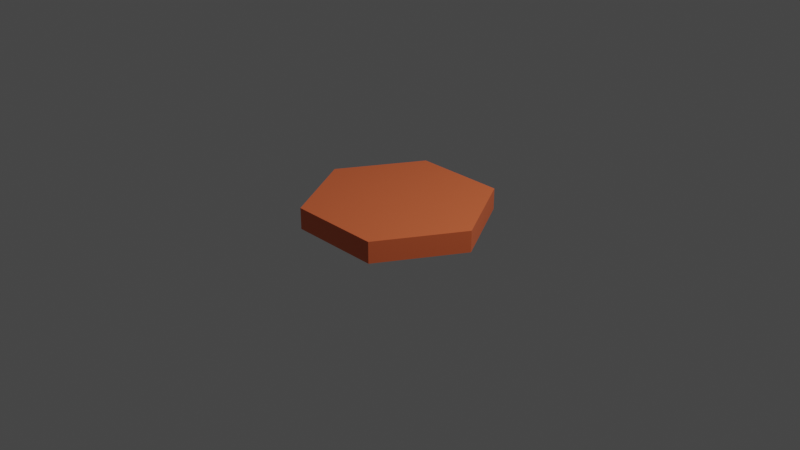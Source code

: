 # Source: HexCell.blend  (saved by Blender 2.92.15; exported with 4.5.12 LTS)
import bpy
from mathutils import Matrix  # noqa: F401  (used for matrix-valued properties, if any)

bpy.ops.wm.read_factory_settings(use_empty=True)
scene = bpy.context.scene
scene.name = 'Scene'

# ---- collections
col_collection = bpy.data.collections.new('Collection'); scene.collection.children.link(col_collection)

# ---- materials (node trees are filled in below, after node groups)
mat_material_002 = bpy.data.materials.new('Material.002')
mat_material_002.use_transparent_shadow = False
mat_material_002.preview_render_type = 'CUBE'

# ---- material node trees
mat_material_002.use_nodes = True; mat_material_002.node_tree.nodes.clear()
_N = mat_material_002.node_tree.nodes; _L = mat_material_002.node_tree.links
n0 = _N.new('ShaderNodeBsdfPrincipled'); n0.name = 'Principled BSDF'; n0.location = (10, 300)
n0.distribution = 'GGX'
n0.subsurface_method = 'BURLEY'
n0.inputs[0].default_value = (0.8, 0.1544, 0.05327, 1.0)
n0.inputs[3].default_value = 1.45
n0.inputs[27].default_value = (0.0, 0.0, 0.0, 1.0)
n0.inputs[28].default_value = 1.0
n1 = _N.new('ShaderNodeOutputMaterial'); n1.name = 'Material Output'; n1.location = (300, 300)
_L.new(n0.outputs[0], n1.inputs[0])
n1.is_active_output = True

# ---- world
world_world = bpy.data.worlds.new('World'); scene.world = world_world
world_world.use_nodes = True; world_world.node_tree.nodes.clear()
_N = world_world.node_tree.nodes; _L = world_world.node_tree.links
n0 = _N.new('ShaderNodeOutputWorld'); n0.name = 'World Output'; n0.location = (300, 300)
n1 = _N.new('ShaderNodeBackground'); n1.name = 'Background'; n1.location = (10, 300)
n1.inputs[0].default_value = (0.05088, 0.05088, 0.05088, 1.0)
_L.new(n1.outputs[0], n0.inputs[0])
n0.is_active_output = True
world_world.color = (0.05088, 0.05088, 0.05088)
world_world.use_sun_shadow = False
world_world.sun_shadow_jitter_overblur = 0.0

# ---- cameras
cam_camera = bpy.data.cameras.new('Camera')
cam_camera.clip_end = 100.0
cam_camera.ortho_scale = 7.314

# ---- lights
light_light = bpy.data.lights.new('Light', 'POINT')
light_light.transmission_factor = 0.0
light_light.energy = 1000.0
light_light.shadow_soft_size = 0.1
light_light.shadow_maximum_resolution = 0.006
light_light.use_absolute_resolution = True

# ---- meshes
me_cylinder = bpy.data.meshes.new('Cylinder')
me_cylinder.from_pydata([(0.0, 0.0, -100.0), (0.0, 23.04, -100.0), (86.6, 0.0, -50.0), (86.6, 23.04, -50.0), (86.6, 0.0, 50.0), (86.6, 23.04, 50.0), (-8.742e-06, 0.0, 100.0), (-8.742e-06, 23.04, 100.0), (-86.6, 0.0, 50.0), (-86.6, 23.04, 50.0), (-86.6, 0.0, -50.0), (-86.6, 23.04, -50.0)], [], [(0, 1, 3, 2), (2, 3, 5, 4), (4, 5, 7, 6), (6, 7, 9, 8), (3, 1, 11, 9, 7, 5), (8, 9, 11, 10), (10, 11, 1, 0), (0, 2, 4, 6, 8, 10)])
me_cylinder.polygons.foreach_set('use_smooth', [True] * 8)
_k = set([(0, 1), (0, 2), (0, 10), (1, 3), (1, 11), (2, 3), (2, 4), (3, 5), (4, 5), (4, 6), (5, 7), (6, 7), (6, 8), (7, 9), (8, 9), (8, 10), (9, 11), (10, 11)])
me_cylinder.attributes.new('sharp_edge', 'BOOLEAN', 'EDGE').data.foreach_set('value', [ (min(e.vertices), max(e.vertices)) in _k for e in me_cylinder.edges])
_uv = me_cylinder.uv_layers.new(name='UVMap')
_uv.uv.foreach_set('vector', [1.0, 0.5, 1.0, 1.0, 0.8333, 1.0, 0.8333, 0.5, 0.8333, 0.5, 0.8333, 1.0, 0.6667, 1.0, 0.6667, 0.5, 0.6667, 0.5, 0.6667, 1.0, 0.5, 1.0, 0.5, 0.5, 0.5, 0.5, 0.5, 1.0, 0.3333, 1.0, 0.3333, 0.5, 0.4578, 0.37, 0.25, 0.49, 0.04215, 0.37, 0.04215, 0.13, 0.25, 0.01, 0.4578, 0.13, 0.3333, 0.5, 0.3333, 1.0, 0.1667, 1.0, 0.1667, 0.5, 0.1667, 0.5, 0.1667, 1.0, -8.941e-08, 1.0, -8.941e-08, 0.5, 0.75, 0.49, 0.9578, 0.37, 0.9578, 0.13, 0.75, 0.01, 0.5422, 0.13, 0.5422, 0.37])
me_cylinder.materials.append(mat_material_002)
me_cylinder.use_remesh_fix_poles = True
me_cylinder.use_remesh_preserve_attributes = False
me_cylinder.use_mirror_vertex_groups = False
me_cylinder.update()
me_cylinder.normals_split_custom_set([tuple(v) for v in zip(*[iter([0.5, 0.0, -0.866, 0.5, 0.0, -0.866, 0.5, 0.0, -0.866, 0.5, 0.0, -0.866, 1.0, 0.0, 7.629e-08, 1.0, 0.0, 7.629e-08, 1.0, 0.0, 7.629e-08, 1.0, 0.0, 7.629e-08, 0.5, 0.0, 0.866, 0.5, 0.0, 0.866, 0.5, 0.0, 0.866, 0.5, 0.0, 0.866, -0.5, 0.0, 0.866, -0.5, 0.0, 0.866, -0.5, 0.0, 0.866, -0.5, 0.0, 0.866, 0.0, 1.0, -4.698e-09, 0.0, 1.0, -4.698e-09, 0.0, 1.0, -4.698e-09, 0.0, 1.0, -4.698e-09, 0.0, 1.0, -4.698e-09, 0.0, 1.0, -4.698e-09, -1.0, 0.0, 0.0, -1.0, 0.0, 0.0, -1.0, 0.0, 0.0, -1.0, 0.0, 0.0, -0.5, 0.0, -0.866, -0.5, 0.0, -0.866, -0.5, 0.0, -0.866, -0.5, 0.0, -0.866, 0.0, -1.0, 0.0, 0.0, -1.0, 0.0, 0.0, -1.0, 0.0, 0.0, -1.0, 0.0, 0.0, -1.0, 0.0, 0.0, -1.0, 0.0])] * 3)])

# ---- objects
ob_light = bpy.data.objects.new('Light', light_light)
ob_camera = bpy.data.objects.new('Camera', cam_camera)
ob_cylinder = bpy.data.objects.new('Cylinder', me_cylinder)

# ---- transforms, parenting, visibility, modifiers, constraints
ob_light.location = (4.076, 1.005, 5.904)
ob_light.rotation_euler = (0.6503, 0.05522, 1.866)
ob_light.lock_rotations_4d = False
ob_light.empty_display_type = 'ARROWS'
ob_light.color = (0.0, 0.0, 0.0, 0.0)
ob_light.lineart.crease_threshold = 0.0
ob_camera.location = (7.359, -6.926, 4.958)
ob_camera.rotation_euler = (1.109, 0.0, 0.8149)
ob_camera.lock_rotations_4d = False
ob_camera.empty_display_type = 'ARROWS'
ob_camera.color = (0.0, 0.0, 0.0, 0.0)
ob_camera.display_type = 'WIRE'
ob_camera.lineart.crease_threshold = 0.0
ob_cylinder.location = (0.0, 0.0, 0.0)
ob_cylinder.rotation_euler = (1.571, 2.182e-08, 0.5236)
ob_cylinder.scale = (0.01, 0.01, 0.01)
ob_cylinder.color = (0.8, 0.8, 0.8, 1.0)
ob_cylinder.lineart.crease_threshold = 0.0

# ---- collection membership
col_collection.objects.link(ob_light)
col_collection.objects.link(ob_camera)
col_collection.objects.link(ob_cylinder)

# ---- scene / render settings (as saved in the file)
scene.camera = ob_camera
scene.frame_start = 1; scene.frame_end = 250; scene.frame_set(1)
scene.render.engine = 'BLENDER_EEVEE_NEXT'
scene.cycles.use_denoising = False
scene.cycles.samples = 128
scene.cycles.sampling_pattern = 'TABULATED_SOBOL'
scene.cycles.use_adaptive_sampling = False
scene.cycles.use_light_tree = False
scene.view_settings.view_transform = 'Filmic'
bpy.context.view_layer.update()
